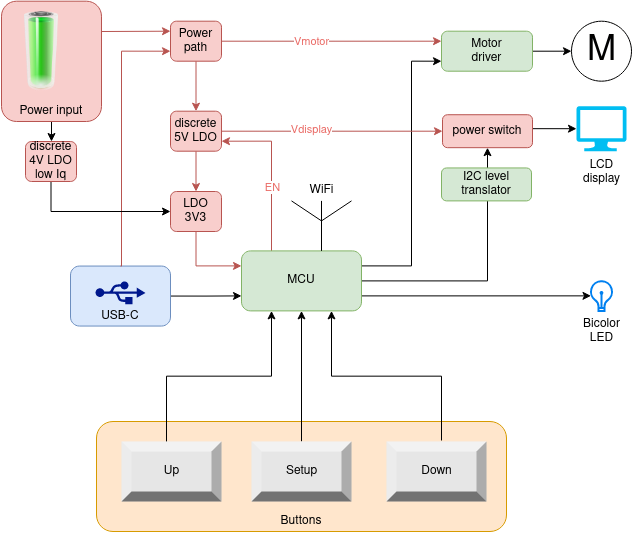

The diagram above was exported from draw.io. Its source (the exported page's mxGraphModel, read from the mxfile embedded in the PNG):
<mxGraphModel dx="1123" dy="637" grid="1" gridSize="10" guides="1" tooltips="1" connect="1" arrows="1" fold="1" page="1" pageScale="1" pageWidth="850" pageHeight="1100" math="0" shadow="0">
  <root>
    <mxCell id="0" />
    <mxCell id="1" parent="0" />
    <mxCell id="QlPWqMN-pPHQzBBQU6N9-49" style="edgeStyle=orthogonalEdgeStyle;rounded=0;orthogonalLoop=1;jettySize=auto;html=1;exitX=1;exitY=0.5;exitDx=0;exitDy=0;entryX=0;entryY=0.75;entryDx=0;entryDy=0;fontColor=#EA6B66;" edge="1" parent="1" source="QlPWqMN-pPHQzBBQU6N9-47" target="QlPWqMN-pPHQzBBQU6N9-1">
      <mxGeometry relative="1" as="geometry" />
    </mxCell>
    <mxCell id="QlPWqMN-pPHQzBBQU6N9-47" value="USB-C" style="rounded=1;whiteSpace=wrap;html=1;fillColor=#dae8fc;strokeColor=#6c8ebf;verticalAlign=bottom;" vertex="1" parent="1">
      <mxGeometry x="159" y="294.54999999999995" width="100" height="60" as="geometry" />
    </mxCell>
    <mxCell id="QlPWqMN-pPHQzBBQU6N9-53" style="edgeStyle=orthogonalEdgeStyle;rounded=0;orthogonalLoop=1;jettySize=auto;html=1;exitX=0.5;exitY=1;exitDx=0;exitDy=0;fontColor=#EA6B66;" edge="1" parent="1" source="QlPWqMN-pPHQzBBQU6N9-26" target="QlPWqMN-pPHQzBBQU6N9-52">
      <mxGeometry relative="1" as="geometry" />
    </mxCell>
    <mxCell id="QlPWqMN-pPHQzBBQU6N9-26" value="Power input" style="rounded=1;whiteSpace=wrap;html=1;fillColor=#f8cecc;strokeColor=#b85450;verticalAlign=bottom;" vertex="1" parent="1">
      <mxGeometry x="90" y="29.7" width="100" height="120.3" as="geometry" />
    </mxCell>
    <mxCell id="QlPWqMN-pPHQzBBQU6N9-19" value="Buttons" style="rounded=1;whiteSpace=wrap;html=1;fillColor=#ffe6cc;strokeColor=#d79b00;verticalAlign=bottom;" vertex="1" parent="1">
      <mxGeometry x="185" y="450" width="410" height="110" as="geometry" />
    </mxCell>
    <mxCell id="QlPWqMN-pPHQzBBQU6N9-4" style="edgeStyle=orthogonalEdgeStyle;rounded=0;orthogonalLoop=1;jettySize=auto;html=1;exitX=1;exitY=0.5;exitDx=0;exitDy=0;entryX=0;entryY=0.5;entryDx=0;entryDy=0;startArrow=none;" edge="1" parent="1" source="QlPWqMN-pPHQzBBQU6N9-23" target="QlPWqMN-pPHQzBBQU6N9-3">
      <mxGeometry relative="1" as="geometry" />
    </mxCell>
    <mxCell id="QlPWqMN-pPHQzBBQU6N9-22" style="edgeStyle=orthogonalEdgeStyle;rounded=0;orthogonalLoop=1;jettySize=auto;html=1;exitX=1;exitY=0.25;exitDx=0;exitDy=0;entryX=0;entryY=0.75;entryDx=0;entryDy=0;" edge="1" parent="1" source="QlPWqMN-pPHQzBBQU6N9-1" target="QlPWqMN-pPHQzBBQU6N9-23">
      <mxGeometry relative="1" as="geometry">
        <mxPoint x="560" y="130" as="targetPoint" />
        <Array as="points">
          <mxPoint x="500" y="294" />
          <mxPoint x="500" y="90" />
        </Array>
      </mxGeometry>
    </mxCell>
    <mxCell id="QlPWqMN-pPHQzBBQU6N9-42" style="edgeStyle=orthogonalEdgeStyle;rounded=0;orthogonalLoop=1;jettySize=auto;html=1;exitX=1;exitY=0.75;exitDx=0;exitDy=0;entryX=0.039;entryY=0.494;entryDx=0;entryDy=0;entryPerimeter=0;" edge="1" parent="1" source="QlPWqMN-pPHQzBBQU6N9-1" target="QlPWqMN-pPHQzBBQU6N9-21">
      <mxGeometry relative="1" as="geometry" />
    </mxCell>
    <mxCell id="QlPWqMN-pPHQzBBQU6N9-45" style="edgeStyle=orthogonalEdgeStyle;rounded=0;orthogonalLoop=1;jettySize=auto;html=1;exitX=1;exitY=0.5;exitDx=0;exitDy=0;entryX=0.5;entryY=1;entryDx=0;entryDy=0;fontColor=#EA6B66;" edge="1" parent="1" source="QlPWqMN-pPHQzBBQU6N9-1" target="QlPWqMN-pPHQzBBQU6N9-35">
      <mxGeometry relative="1" as="geometry" />
    </mxCell>
    <mxCell id="QlPWqMN-pPHQzBBQU6N9-55" style="edgeStyle=orthogonalEdgeStyle;rounded=0;orthogonalLoop=1;jettySize=auto;html=1;exitX=0.25;exitY=0;exitDx=0;exitDy=0;entryX=1;entryY=0.75;entryDx=0;entryDy=0;fontColor=#EA6B66;fillColor=#f8cecc;strokeColor=#b85450;" edge="1" parent="1" source="QlPWqMN-pPHQzBBQU6N9-1" target="QlPWqMN-pPHQzBBQU6N9-39">
      <mxGeometry relative="1" as="geometry">
        <Array as="points">
          <mxPoint x="360" y="170" />
        </Array>
      </mxGeometry>
    </mxCell>
    <mxCell id="QlPWqMN-pPHQzBBQU6N9-56" value="EN" style="edgeLabel;html=1;align=center;verticalAlign=middle;resizable=0;points=[];fontColor=#EA6B66;" vertex="1" connectable="0" parent="QlPWqMN-pPHQzBBQU6N9-55">
      <mxGeometry x="-0.1999" y="-1" relative="1" as="geometry">
        <mxPoint as="offset" />
      </mxGeometry>
    </mxCell>
    <mxCell id="QlPWqMN-pPHQzBBQU6N9-1" value="MCU" style="rounded=1;whiteSpace=wrap;html=1;fillColor=#d5e8d4;strokeColor=#82b366;" vertex="1" parent="1">
      <mxGeometry x="330" y="279.4" width="120" height="60" as="geometry" />
    </mxCell>
    <mxCell id="QlPWqMN-pPHQzBBQU6N9-2" value="WiFi" style="verticalLabelPosition=top;shadow=0;dashed=0;align=center;html=1;verticalAlign=bottom;shape=mxgraph.electrical.radio.aerial_-_antenna_1;labelPosition=center;" vertex="1" parent="1">
      <mxGeometry x="380" y="229.39999999999998" width="60" height="50" as="geometry" />
    </mxCell>
    <mxCell id="QlPWqMN-pPHQzBBQU6N9-3" value="M" style="verticalLabelPosition=middle;shadow=0;dashed=0;align=center;html=1;verticalAlign=middle;strokeWidth=1;shape=ellipse;aspect=fixed;fontSize=35;" vertex="1" parent="1">
      <mxGeometry x="660" y="49.69999999999999" width="60" height="60" as="geometry" />
    </mxCell>
    <mxCell id="QlPWqMN-pPHQzBBQU6N9-33" style="edgeStyle=orthogonalEdgeStyle;rounded=0;orthogonalLoop=1;jettySize=auto;html=1;exitX=0.5;exitY=0;exitDx=0;exitDy=0;entryX=0;entryY=0.75;entryDx=0;entryDy=0;fillColor=#f8cecc;strokeColor=#b85450;" edge="1" parent="1" source="QlPWqMN-pPHQzBBQU6N9-47" target="QlPWqMN-pPHQzBBQU6N9-31">
      <mxGeometry relative="1" as="geometry">
        <mxPoint x="180" y="142.70000000000005" as="sourcePoint" />
        <Array as="points">
          <mxPoint x="210" y="295" />
          <mxPoint x="210" y="80" />
        </Array>
      </mxGeometry>
    </mxCell>
    <mxCell id="QlPWqMN-pPHQzBBQU6N9-32" style="edgeStyle=orthogonalEdgeStyle;rounded=0;orthogonalLoop=1;jettySize=auto;html=1;entryX=0;entryY=0.25;entryDx=0;entryDy=0;fillColor=#f8cecc;strokeColor=#b85450;" edge="1" parent="1" target="QlPWqMN-pPHQzBBQU6N9-31">
      <mxGeometry relative="1" as="geometry">
        <mxPoint x="190" y="60" as="sourcePoint" />
        <Array as="points">
          <mxPoint x="190" y="60" />
          <mxPoint x="190" y="60" />
        </Array>
      </mxGeometry>
    </mxCell>
    <mxCell id="QlPWqMN-pPHQzBBQU6N9-10" value="" style="image;html=1;image=img/lib/clip_art/general/Battery_100_128x128.png" vertex="1" parent="1">
      <mxGeometry x="90" y="40" width="80" height="80" as="geometry" />
    </mxCell>
    <mxCell id="QlPWqMN-pPHQzBBQU6N9-16" style="edgeStyle=orthogonalEdgeStyle;rounded=0;orthogonalLoop=1;jettySize=auto;html=1;entryX=0.25;entryY=1;entryDx=0;entryDy=0;exitX=0.45;exitY=0.017;exitDx=0;exitDy=0;exitPerimeter=0;" edge="1" parent="1" source="QlPWqMN-pPHQzBBQU6N9-11" target="QlPWqMN-pPHQzBBQU6N9-1">
      <mxGeometry relative="1" as="geometry" />
    </mxCell>
    <mxCell id="QlPWqMN-pPHQzBBQU6N9-11" value="&lt;div&gt;Up&lt;/div&gt;" style="labelPosition=center;verticalLabelPosition=middle;align=center;html=1;shape=mxgraph.basic.shaded_button;dx=10;fillColor=#E6E6E6;strokeColor=none;" vertex="1" parent="1">
      <mxGeometry x="210" y="470" width="100" height="60" as="geometry" />
    </mxCell>
    <mxCell id="QlPWqMN-pPHQzBBQU6N9-17" value="" style="edgeStyle=orthogonalEdgeStyle;rounded=0;orthogonalLoop=1;jettySize=auto;html=1;entryX=0.5;entryY=1;entryDx=0;entryDy=0;" edge="1" parent="1" source="QlPWqMN-pPHQzBBQU6N9-12" target="QlPWqMN-pPHQzBBQU6N9-1">
      <mxGeometry relative="1" as="geometry">
        <mxPoint x="390" y="310" as="targetPoint" />
      </mxGeometry>
    </mxCell>
    <mxCell id="QlPWqMN-pPHQzBBQU6N9-12" value="Setup" style="labelPosition=center;verticalLabelPosition=middle;align=center;html=1;shape=mxgraph.basic.shaded_button;dx=10;fillColor=#E6E6E6;strokeColor=none;" vertex="1" parent="1">
      <mxGeometry x="340" y="470" width="100" height="60" as="geometry" />
    </mxCell>
    <mxCell id="QlPWqMN-pPHQzBBQU6N9-18" style="edgeStyle=orthogonalEdgeStyle;rounded=0;orthogonalLoop=1;jettySize=auto;html=1;entryX=0.75;entryY=1;entryDx=0;entryDy=0;exitX=0.55;exitY=-0.017;exitDx=0;exitDy=0;exitPerimeter=0;" edge="1" parent="1" source="QlPWqMN-pPHQzBBQU6N9-13" target="QlPWqMN-pPHQzBBQU6N9-1">
      <mxGeometry relative="1" as="geometry" />
    </mxCell>
    <mxCell id="QlPWqMN-pPHQzBBQU6N9-13" value="Down" style="labelPosition=center;verticalLabelPosition=middle;align=center;html=1;shape=mxgraph.basic.shaded_button;dx=10;fillColor=#E6E6E6;strokeColor=none;" vertex="1" parent="1">
      <mxGeometry x="475" y="470" width="100" height="60" as="geometry" />
    </mxCell>
    <mxCell id="QlPWqMN-pPHQzBBQU6N9-21" value="&lt;div&gt;Bicolor&lt;/div&gt;&lt;div&gt;LED&lt;br&gt;&lt;/div&gt;" style="html=1;verticalLabelPosition=bottom;align=center;labelBackgroundColor=#ffffff;verticalAlign=top;strokeWidth=2;strokeColor=#0080F0;shadow=0;dashed=0;shape=mxgraph.ios7.icons.lightbulb;fillColor=none;" vertex="1" parent="1">
      <mxGeometry x="678.6" y="309.7" width="22.8" height="29.7" as="geometry" />
    </mxCell>
    <mxCell id="QlPWqMN-pPHQzBBQU6N9-23" value="&lt;div&gt;Motor&lt;/div&gt;&lt;div&gt;driver&lt;/div&gt;" style="rounded=1;whiteSpace=wrap;html=1;fillColor=#d5e8d4;strokeColor=#82b366;" vertex="1" parent="1">
      <mxGeometry x="530" y="59.69999999999999" width="91" height="40" as="geometry" />
    </mxCell>
    <mxCell id="QlPWqMN-pPHQzBBQU6N9-27" value="&lt;div&gt;LCD&lt;/div&gt;&lt;div&gt;display&lt;br&gt;&lt;/div&gt;" style="verticalLabelPosition=bottom;html=1;verticalAlign=top;align=center;strokeColor=none;fillColor=#00BEF2;shape=mxgraph.azure.computer;pointerEvents=1;" vertex="1" parent="1">
      <mxGeometry x="665" y="134.7" width="50" height="45" as="geometry" />
    </mxCell>
    <mxCell id="QlPWqMN-pPHQzBBQU6N9-30" style="edgeStyle=orthogonalEdgeStyle;rounded=0;orthogonalLoop=1;jettySize=auto;html=1;exitX=0.5;exitY=1;exitDx=0;exitDy=0;entryX=0;entryY=0.25;entryDx=0;entryDy=0;fillColor=#f8cecc;strokeColor=#b85450;" edge="1" parent="1" source="QlPWqMN-pPHQzBBQU6N9-29" target="QlPWqMN-pPHQzBBQU6N9-1">
      <mxGeometry relative="1" as="geometry" />
    </mxCell>
    <mxCell id="QlPWqMN-pPHQzBBQU6N9-29" value="LDO 3V3" style="rounded=1;whiteSpace=wrap;html=1;fillColor=#f8cecc;strokeColor=#b85450;" vertex="1" parent="1">
      <mxGeometry x="259" y="219.99999999999997" width="51" height="40" as="geometry" />
    </mxCell>
    <mxCell id="QlPWqMN-pPHQzBBQU6N9-34" style="edgeStyle=orthogonalEdgeStyle;rounded=0;orthogonalLoop=1;jettySize=auto;html=1;exitX=1;exitY=0.5;exitDx=0;exitDy=0;entryX=0;entryY=0.25;entryDx=0;entryDy=0;fillColor=#f8cecc;strokeColor=#b85450;" edge="1" parent="1" source="QlPWqMN-pPHQzBBQU6N9-31" target="QlPWqMN-pPHQzBBQU6N9-23">
      <mxGeometry relative="1" as="geometry" />
    </mxCell>
    <mxCell id="QlPWqMN-pPHQzBBQU6N9-38" value="Vmotor" style="edgeLabel;html=1;align=center;verticalAlign=middle;resizable=0;points=[];fontColor=#EA6B66;" vertex="1" connectable="0" parent="QlPWqMN-pPHQzBBQU6N9-34">
      <mxGeometry x="-0.3484" y="2" relative="1" as="geometry">
        <mxPoint x="18" y="2" as="offset" />
      </mxGeometry>
    </mxCell>
    <mxCell id="QlPWqMN-pPHQzBBQU6N9-40" style="edgeStyle=orthogonalEdgeStyle;rounded=0;orthogonalLoop=1;jettySize=auto;html=1;exitX=0.5;exitY=1;exitDx=0;exitDy=0;entryX=0.5;entryY=0;entryDx=0;entryDy=0;fontColor=#EA6B66;fillColor=#f8cecc;strokeColor=#b85450;" edge="1" parent="1" source="QlPWqMN-pPHQzBBQU6N9-31" target="QlPWqMN-pPHQzBBQU6N9-39">
      <mxGeometry relative="1" as="geometry" />
    </mxCell>
    <mxCell id="QlPWqMN-pPHQzBBQU6N9-31" value="&lt;div&gt;Power&lt;/div&gt;&lt;div&gt;path&lt;br&gt;&lt;/div&gt;" style="rounded=1;whiteSpace=wrap;html=1;fillColor=#f8cecc;strokeColor=#b85450;" vertex="1" parent="1">
      <mxGeometry x="259" y="49.69999999999999" width="51" height="40" as="geometry" />
    </mxCell>
    <mxCell id="QlPWqMN-pPHQzBBQU6N9-36" style="edgeStyle=orthogonalEdgeStyle;rounded=0;orthogonalLoop=1;jettySize=auto;html=1;exitX=1;exitY=0.5;exitDx=0;exitDy=0;entryX=0;entryY=0.5;entryDx=0;entryDy=0;entryPerimeter=0;" edge="1" parent="1" source="QlPWqMN-pPHQzBBQU6N9-35" target="QlPWqMN-pPHQzBBQU6N9-27">
      <mxGeometry relative="1" as="geometry">
        <Array as="points">
          <mxPoint x="611" y="162.7" />
        </Array>
      </mxGeometry>
    </mxCell>
    <mxCell id="QlPWqMN-pPHQzBBQU6N9-35" value="power switch" style="rounded=1;whiteSpace=wrap;html=1;fillColor=#f8cecc;strokeColor=#b85450;" vertex="1" parent="1">
      <mxGeometry x="531" y="143.23" width="90" height="32.95" as="geometry" />
    </mxCell>
    <mxCell id="QlPWqMN-pPHQzBBQU6N9-41" style="edgeStyle=orthogonalEdgeStyle;rounded=0;orthogonalLoop=1;jettySize=auto;html=1;exitX=0.5;exitY=1;exitDx=0;exitDy=0;entryX=0.5;entryY=0;entryDx=0;entryDy=0;fillColor=#f8cecc;strokeColor=#b85450;" edge="1" parent="1" source="QlPWqMN-pPHQzBBQU6N9-39" target="QlPWqMN-pPHQzBBQU6N9-29">
      <mxGeometry relative="1" as="geometry" />
    </mxCell>
    <mxCell id="QlPWqMN-pPHQzBBQU6N9-43" style="edgeStyle=orthogonalEdgeStyle;rounded=0;orthogonalLoop=1;jettySize=auto;html=1;exitX=1;exitY=0.5;exitDx=0;exitDy=0;entryX=0;entryY=0.5;entryDx=0;entryDy=0;fillColor=#f8cecc;strokeColor=#b85450;fontColor=#EA6B66;" edge="1" parent="1" source="QlPWqMN-pPHQzBBQU6N9-39" target="QlPWqMN-pPHQzBBQU6N9-35">
      <mxGeometry relative="1" as="geometry" />
    </mxCell>
    <mxCell id="QlPWqMN-pPHQzBBQU6N9-44" value="Vdisplay" style="edgeLabel;html=1;align=center;verticalAlign=middle;resizable=0;points=[];fontColor=#EA6B66;" vertex="1" connectable="0" parent="QlPWqMN-pPHQzBBQU6N9-43">
      <mxGeometry x="-0.1939" y="2" relative="1" as="geometry">
        <mxPoint as="offset" />
      </mxGeometry>
    </mxCell>
    <mxCell id="QlPWqMN-pPHQzBBQU6N9-39" value="discrete 5V LDO" style="rounded=1;whiteSpace=wrap;html=1;fillColor=#f8cecc;strokeColor=#b85450;" vertex="1" parent="1">
      <mxGeometry x="259" y="139.7" width="51" height="40" as="geometry" />
    </mxCell>
    <mxCell id="QlPWqMN-pPHQzBBQU6N9-46" value="" style="sketch=0;aspect=fixed;pointerEvents=1;shadow=0;dashed=0;html=1;strokeColor=none;labelPosition=center;verticalLabelPosition=bottom;verticalAlign=top;align=center;fillColor=#00188D;shape=mxgraph.mscae.enterprise.usb;fontColor=#EA6B66;" vertex="1" parent="1">
      <mxGeometry x="184" y="309.7" width="50" height="23" as="geometry" />
    </mxCell>
    <mxCell id="QlPWqMN-pPHQzBBQU6N9-51" value="I2C level translator" style="rounded=1;whiteSpace=wrap;html=1;fillColor=#d5e8d4;strokeColor=#82b366;" vertex="1" parent="1">
      <mxGeometry x="530" y="196.45" width="90" height="32.95" as="geometry" />
    </mxCell>
    <mxCell id="QlPWqMN-pPHQzBBQU6N9-54" style="edgeStyle=orthogonalEdgeStyle;rounded=0;orthogonalLoop=1;jettySize=auto;html=1;exitX=0.5;exitY=1;exitDx=0;exitDy=0;entryX=0;entryY=0.5;entryDx=0;entryDy=0;fontColor=#EA6B66;" edge="1" parent="1" source="QlPWqMN-pPHQzBBQU6N9-52" target="QlPWqMN-pPHQzBBQU6N9-29">
      <mxGeometry relative="1" as="geometry" />
    </mxCell>
    <mxCell id="QlPWqMN-pPHQzBBQU6N9-52" value="discrete 4V LDO low Iq" style="rounded=1;whiteSpace=wrap;html=1;fillColor=#f8cecc;strokeColor=#b85450;" vertex="1" parent="1">
      <mxGeometry x="114" y="169.99999999999997" width="51" height="40" as="geometry" />
    </mxCell>
  </root>
</mxGraphModel>